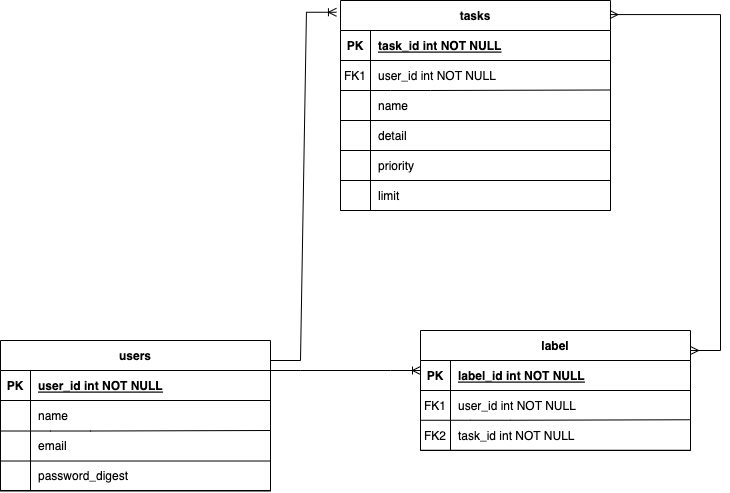

The diagram above was exported from draw.io. Its source (the exported page's mxGraphModel, read from the mxfile embedded in the PNG):
<mxGraphModel dx="972" dy="614" grid="1" gridSize="10" guides="1" tooltips="1" connect="1" arrows="1" fold="1" page="1" pageScale="1" pageWidth="1100" pageHeight="850" math="0" shadow="0" extFonts="Permanent Marker^https://fonts.googleapis.com/css?family=Permanent+Marker">
  <root>
    <mxCell id="0" />
    <mxCell id="1" parent="0" />
    <mxCell id="C-vyLk0tnHw3VtMMgP7b-2" value="label" style="shape=table;startSize=30;container=1;collapsible=1;childLayout=tableLayout;fixedRows=1;rowLines=0;fontStyle=1;align=center;resizeLast=1;" parent="1" vertex="1">
      <mxGeometry x="430" y="370" width="270" height="120" as="geometry" />
    </mxCell>
    <mxCell id="C-vyLk0tnHw3VtMMgP7b-3" value="" style="shape=partialRectangle;collapsible=0;dropTarget=0;pointerEvents=0;fillColor=none;points=[[0,0.5],[1,0.5]];portConstraint=eastwest;top=0;left=0;right=0;bottom=1;" parent="C-vyLk0tnHw3VtMMgP7b-2" vertex="1">
      <mxGeometry y="30" width="270" height="30" as="geometry" />
    </mxCell>
    <mxCell id="C-vyLk0tnHw3VtMMgP7b-4" value="PK" style="shape=partialRectangle;overflow=hidden;connectable=0;fillColor=none;top=0;left=0;bottom=0;right=0;fontStyle=1;" parent="C-vyLk0tnHw3VtMMgP7b-3" vertex="1">
      <mxGeometry width="30" height="30" as="geometry">
        <mxRectangle width="30" height="30" as="alternateBounds" />
      </mxGeometry>
    </mxCell>
    <mxCell id="C-vyLk0tnHw3VtMMgP7b-5" value="label_id int NOT NULL " style="shape=partialRectangle;overflow=hidden;connectable=0;fillColor=none;top=0;left=0;bottom=0;right=0;align=left;spacingLeft=6;fontStyle=5;" parent="C-vyLk0tnHw3VtMMgP7b-3" vertex="1">
      <mxGeometry x="30" width="240" height="30" as="geometry">
        <mxRectangle width="240" height="30" as="alternateBounds" />
      </mxGeometry>
    </mxCell>
    <mxCell id="C-vyLk0tnHw3VtMMgP7b-6" value="" style="shape=partialRectangle;collapsible=0;dropTarget=0;pointerEvents=0;fillColor=none;points=[[0,0.5],[1,0.5]];portConstraint=eastwest;top=0;left=0;right=0;bottom=0;" parent="C-vyLk0tnHw3VtMMgP7b-2" vertex="1">
      <mxGeometry y="60" width="270" height="30" as="geometry" />
    </mxCell>
    <mxCell id="C-vyLk0tnHw3VtMMgP7b-7" value="FK1" style="shape=partialRectangle;overflow=hidden;connectable=0;fillColor=none;top=0;left=0;bottom=0;right=0;" parent="C-vyLk0tnHw3VtMMgP7b-6" vertex="1">
      <mxGeometry width="30" height="30" as="geometry">
        <mxRectangle width="30" height="30" as="alternateBounds" />
      </mxGeometry>
    </mxCell>
    <mxCell id="C-vyLk0tnHw3VtMMgP7b-8" value="user_id int NOT NULL" style="shape=partialRectangle;overflow=hidden;connectable=0;fillColor=none;top=0;left=0;bottom=0;right=0;align=left;spacingLeft=6;" parent="C-vyLk0tnHw3VtMMgP7b-6" vertex="1">
      <mxGeometry x="30" width="240" height="30" as="geometry">
        <mxRectangle width="240" height="30" as="alternateBounds" />
      </mxGeometry>
    </mxCell>
    <mxCell id="C-vyLk0tnHw3VtMMgP7b-9" value="" style="shape=partialRectangle;collapsible=0;dropTarget=0;pointerEvents=0;fillColor=none;points=[[0,0.5],[1,0.5]];portConstraint=eastwest;top=0;left=0;right=0;bottom=0;" parent="C-vyLk0tnHw3VtMMgP7b-2" vertex="1">
      <mxGeometry y="90" width="270" height="30" as="geometry" />
    </mxCell>
    <mxCell id="C-vyLk0tnHw3VtMMgP7b-10" value="FK2" style="shape=partialRectangle;overflow=hidden;connectable=0;fillColor=none;top=0;left=0;bottom=0;right=0;" parent="C-vyLk0tnHw3VtMMgP7b-9" vertex="1">
      <mxGeometry width="30" height="30" as="geometry">
        <mxRectangle width="30" height="30" as="alternateBounds" />
      </mxGeometry>
    </mxCell>
    <mxCell id="C-vyLk0tnHw3VtMMgP7b-11" value="task_id int NOT NULL" style="shape=partialRectangle;overflow=hidden;connectable=0;fillColor=none;top=0;left=0;bottom=0;right=0;align=left;spacingLeft=6;" parent="C-vyLk0tnHw3VtMMgP7b-9" vertex="1">
      <mxGeometry x="30" width="240" height="30" as="geometry">
        <mxRectangle width="240" height="30" as="alternateBounds" />
      </mxGeometry>
    </mxCell>
    <mxCell id="C-vyLk0tnHw3VtMMgP7b-13" value="tasks" style="shape=table;startSize=30;container=1;collapsible=1;childLayout=tableLayout;fixedRows=1;rowLines=0;fontStyle=1;align=center;resizeLast=1;" parent="1" vertex="1">
      <mxGeometry x="350" y="40" width="270" height="210" as="geometry" />
    </mxCell>
    <mxCell id="C-vyLk0tnHw3VtMMgP7b-14" value="" style="shape=partialRectangle;collapsible=0;dropTarget=0;pointerEvents=0;fillColor=none;points=[[0,0.5],[1,0.5]];portConstraint=eastwest;top=0;left=0;right=0;bottom=1;" parent="C-vyLk0tnHw3VtMMgP7b-13" vertex="1">
      <mxGeometry y="30" width="270" height="30" as="geometry" />
    </mxCell>
    <mxCell id="C-vyLk0tnHw3VtMMgP7b-15" value="PK" style="shape=partialRectangle;overflow=hidden;connectable=0;fillColor=none;top=0;left=0;bottom=0;right=0;fontStyle=1;" parent="C-vyLk0tnHw3VtMMgP7b-14" vertex="1">
      <mxGeometry width="30" height="30" as="geometry">
        <mxRectangle width="30" height="30" as="alternateBounds" />
      </mxGeometry>
    </mxCell>
    <mxCell id="C-vyLk0tnHw3VtMMgP7b-16" value="task_id int NOT NULL " style="shape=partialRectangle;overflow=hidden;connectable=0;fillColor=none;top=0;left=0;bottom=0;right=0;align=left;spacingLeft=6;fontStyle=5;" parent="C-vyLk0tnHw3VtMMgP7b-14" vertex="1">
      <mxGeometry x="30" width="240" height="30" as="geometry">
        <mxRectangle width="240" height="30" as="alternateBounds" />
      </mxGeometry>
    </mxCell>
    <mxCell id="C-vyLk0tnHw3VtMMgP7b-17" value="" style="shape=partialRectangle;collapsible=0;dropTarget=0;pointerEvents=0;fillColor=none;points=[[0,0.5],[1,0.5]];portConstraint=eastwest;top=0;left=0;right=0;bottom=0;" parent="C-vyLk0tnHw3VtMMgP7b-13" vertex="1">
      <mxGeometry y="60" width="270" height="30" as="geometry" />
    </mxCell>
    <mxCell id="C-vyLk0tnHw3VtMMgP7b-18" value="FK1" style="shape=partialRectangle;overflow=hidden;connectable=0;fillColor=none;top=0;left=0;bottom=0;right=0;" parent="C-vyLk0tnHw3VtMMgP7b-17" vertex="1">
      <mxGeometry width="30" height="30" as="geometry">
        <mxRectangle width="30" height="30" as="alternateBounds" />
      </mxGeometry>
    </mxCell>
    <mxCell id="C-vyLk0tnHw3VtMMgP7b-19" value="user_id int NOT NULL" style="shape=partialRectangle;overflow=hidden;connectable=0;fillColor=none;top=0;left=0;bottom=0;right=0;align=left;spacingLeft=6;" parent="C-vyLk0tnHw3VtMMgP7b-17" vertex="1">
      <mxGeometry x="30" width="240" height="30" as="geometry">
        <mxRectangle width="240" height="30" as="alternateBounds" />
      </mxGeometry>
    </mxCell>
    <mxCell id="C-vyLk0tnHw3VtMMgP7b-20" value="" style="shape=partialRectangle;collapsible=0;dropTarget=0;pointerEvents=0;fillColor=none;points=[[0,0.5],[1,0.5]];portConstraint=eastwest;top=0;left=0;right=0;bottom=0;" parent="C-vyLk0tnHw3VtMMgP7b-13" vertex="1">
      <mxGeometry y="90" width="270" height="30" as="geometry" />
    </mxCell>
    <mxCell id="C-vyLk0tnHw3VtMMgP7b-21" value="" style="shape=partialRectangle;overflow=hidden;connectable=0;fillColor=none;top=0;left=0;bottom=0;right=0;" parent="C-vyLk0tnHw3VtMMgP7b-20" vertex="1">
      <mxGeometry width="30" height="30" as="geometry">
        <mxRectangle width="30" height="30" as="alternateBounds" />
      </mxGeometry>
    </mxCell>
    <mxCell id="C-vyLk0tnHw3VtMMgP7b-22" value="" style="shape=partialRectangle;overflow=hidden;connectable=0;fillColor=none;top=0;left=0;bottom=0;right=0;align=left;spacingLeft=6;" parent="C-vyLk0tnHw3VtMMgP7b-20" vertex="1">
      <mxGeometry x="30" width="240" height="30" as="geometry">
        <mxRectangle width="240" height="30" as="alternateBounds" />
      </mxGeometry>
    </mxCell>
    <mxCell id="C-vyLk0tnHw3VtMMgP7b-23" value="users" style="shape=table;startSize=30;container=1;collapsible=1;childLayout=tableLayout;fixedRows=1;rowLines=0;fontStyle=1;align=center;resizeLast=1;" parent="1" vertex="1">
      <mxGeometry x="10" y="380" width="270" height="150" as="geometry" />
    </mxCell>
    <mxCell id="C-vyLk0tnHw3VtMMgP7b-24" value="" style="shape=partialRectangle;collapsible=0;dropTarget=0;pointerEvents=0;fillColor=none;points=[[0,0.5],[1,0.5]];portConstraint=eastwest;top=0;left=0;right=0;bottom=1;" parent="C-vyLk0tnHw3VtMMgP7b-23" vertex="1">
      <mxGeometry y="30" width="270" height="30" as="geometry" />
    </mxCell>
    <mxCell id="C-vyLk0tnHw3VtMMgP7b-25" value="PK" style="shape=partialRectangle;overflow=hidden;connectable=0;fillColor=none;top=0;left=0;bottom=0;right=0;fontStyle=1;" parent="C-vyLk0tnHw3VtMMgP7b-24" vertex="1">
      <mxGeometry width="30" height="30" as="geometry">
        <mxRectangle width="30" height="30" as="alternateBounds" />
      </mxGeometry>
    </mxCell>
    <mxCell id="C-vyLk0tnHw3VtMMgP7b-26" value="user_id int NOT NULL " style="shape=partialRectangle;overflow=hidden;connectable=0;fillColor=none;top=0;left=0;bottom=0;right=0;align=left;spacingLeft=6;fontStyle=5;" parent="C-vyLk0tnHw3VtMMgP7b-24" vertex="1">
      <mxGeometry x="30" width="240" height="30" as="geometry">
        <mxRectangle width="240" height="30" as="alternateBounds" />
      </mxGeometry>
    </mxCell>
    <mxCell id="C-vyLk0tnHw3VtMMgP7b-27" value="" style="shape=partialRectangle;collapsible=0;dropTarget=0;pointerEvents=0;fillColor=none;points=[[0,0.5],[1,0.5]];portConstraint=eastwest;top=0;left=0;right=0;bottom=0;" parent="C-vyLk0tnHw3VtMMgP7b-23" vertex="1">
      <mxGeometry y="60" width="270" height="30" as="geometry" />
    </mxCell>
    <mxCell id="C-vyLk0tnHw3VtMMgP7b-28" value="" style="shape=partialRectangle;overflow=hidden;connectable=0;fillColor=none;top=0;left=0;bottom=0;right=0;" parent="C-vyLk0tnHw3VtMMgP7b-27" vertex="1">
      <mxGeometry width="30" height="30" as="geometry">
        <mxRectangle width="30" height="30" as="alternateBounds" />
      </mxGeometry>
    </mxCell>
    <mxCell id="C-vyLk0tnHw3VtMMgP7b-29" value="name" style="shape=partialRectangle;overflow=hidden;connectable=0;fillColor=none;top=0;left=0;bottom=0;right=0;align=left;spacingLeft=6;" parent="C-vyLk0tnHw3VtMMgP7b-27" vertex="1">
      <mxGeometry x="30" width="240" height="30" as="geometry">
        <mxRectangle width="240" height="30" as="alternateBounds" />
      </mxGeometry>
    </mxCell>
    <mxCell id="ETu9VsN55QKg5kGv5kQa-1" value="" style="shape=partialRectangle;collapsible=0;dropTarget=0;pointerEvents=0;fillColor=none;points=[[0,0.5],[1,0.5]];portConstraint=eastwest;top=0;left=0;right=0;bottom=0;" vertex="1" parent="1">
      <mxGeometry x="350" y="160" width="270" height="30" as="geometry" />
    </mxCell>
    <mxCell id="ETu9VsN55QKg5kGv5kQa-2" value="" style="shape=partialRectangle;overflow=hidden;connectable=0;fillColor=none;top=0;left=0;bottom=0;right=0;" vertex="1" parent="ETu9VsN55QKg5kGv5kQa-1">
      <mxGeometry width="40" height="30" as="geometry">
        <mxRectangle width="40" height="30" as="alternateBounds" />
      </mxGeometry>
    </mxCell>
    <mxCell id="ETu9VsN55QKg5kGv5kQa-3" value="" style="shape=partialRectangle;overflow=hidden;connectable=0;fillColor=none;top=0;left=0;bottom=0;right=0;align=left;spacingLeft=6;" vertex="1" parent="ETu9VsN55QKg5kGv5kQa-1">
      <mxGeometry x="40" width="230" height="30" as="geometry">
        <mxRectangle width="230" height="30" as="alternateBounds" />
      </mxGeometry>
    </mxCell>
    <mxCell id="ETu9VsN55QKg5kGv5kQa-4" value="" style="endArrow=none;html=1;rounded=0;" edge="1" parent="1">
      <mxGeometry width="50" height="50" relative="1" as="geometry">
        <mxPoint x="380" y="250" as="sourcePoint" />
        <mxPoint x="380" y="130" as="targetPoint" />
        <Array as="points">
          <mxPoint x="380" y="190" />
        </Array>
      </mxGeometry>
    </mxCell>
    <mxCell id="ETu9VsN55QKg5kGv5kQa-6" value="" style="endArrow=none;html=1;rounded=0;entryX=1;entryY=-0.017;entryDx=0;entryDy=0;entryPerimeter=0;" edge="1" parent="1" target="C-vyLk0tnHw3VtMMgP7b-20">
      <mxGeometry width="50" height="50" relative="1" as="geometry">
        <mxPoint x="350" y="130" as="sourcePoint" />
        <mxPoint x="450" y="130" as="targetPoint" />
        <Array as="points">
          <mxPoint x="400" y="130" />
          <mxPoint x="440" y="130" />
        </Array>
      </mxGeometry>
    </mxCell>
    <mxCell id="ETu9VsN55QKg5kGv5kQa-8" value="" style="endArrow=none;html=1;rounded=0;" edge="1" parent="1">
      <mxGeometry width="50" height="50" relative="1" as="geometry">
        <mxPoint x="350" y="160" as="sourcePoint" />
        <mxPoint x="620" y="160" as="targetPoint" />
      </mxGeometry>
    </mxCell>
    <mxCell id="ETu9VsN55QKg5kGv5kQa-9" value="" style="endArrow=none;html=1;rounded=0;" edge="1" parent="1">
      <mxGeometry width="50" height="50" relative="1" as="geometry">
        <mxPoint x="350" y="190" as="sourcePoint" />
        <mxPoint x="620" y="190" as="targetPoint" />
      </mxGeometry>
    </mxCell>
    <mxCell id="ETu9VsN55QKg5kGv5kQa-10" value="" style="endArrow=none;html=1;rounded=0;" edge="1" parent="1">
      <mxGeometry width="50" height="50" relative="1" as="geometry">
        <mxPoint x="350" y="220" as="sourcePoint" />
        <mxPoint x="620" y="220" as="targetPoint" />
      </mxGeometry>
    </mxCell>
    <mxCell id="ETu9VsN55QKg5kGv5kQa-12" value="" style="endArrow=none;html=1;rounded=0;entryX=1;entryY=-0.017;entryDx=0;entryDy=0;entryPerimeter=0;" edge="1" parent="1">
      <mxGeometry width="50" height="50" relative="1" as="geometry">
        <mxPoint x="10" y="470.51" as="sourcePoint" />
        <mxPoint x="280" y="470" as="targetPoint" />
        <Array as="points">
          <mxPoint x="60" y="470.51" />
          <mxPoint x="100" y="470.51" />
        </Array>
      </mxGeometry>
    </mxCell>
    <mxCell id="ETu9VsN55QKg5kGv5kQa-13" value="" style="endArrow=none;html=1;rounded=0;" edge="1" parent="1">
      <mxGeometry width="50" height="50" relative="1" as="geometry">
        <mxPoint x="10" y="500.51" as="sourcePoint" />
        <mxPoint x="280" y="500.51" as="targetPoint" />
      </mxGeometry>
    </mxCell>
    <mxCell id="ETu9VsN55QKg5kGv5kQa-14" value="" style="endArrow=none;html=1;rounded=0;" edge="1" parent="1">
      <mxGeometry width="50" height="50" relative="1" as="geometry">
        <mxPoint x="10" y="530.51" as="sourcePoint" />
        <mxPoint x="280" y="530.51" as="targetPoint" />
      </mxGeometry>
    </mxCell>
    <mxCell id="ETu9VsN55QKg5kGv5kQa-15" value="" style="endArrow=none;html=1;rounded=0;" edge="1" parent="1">
      <mxGeometry width="50" height="50" relative="1" as="geometry">
        <mxPoint x="10" y="530" as="sourcePoint" />
        <mxPoint x="280" y="530" as="targetPoint" />
      </mxGeometry>
    </mxCell>
    <mxCell id="ETu9VsN55QKg5kGv5kQa-16" value="" style="endArrow=none;html=1;rounded=0;" edge="1" parent="1">
      <mxGeometry width="50" height="50" relative="1" as="geometry">
        <mxPoint x="40" y="530" as="sourcePoint" />
        <mxPoint x="40" y="470" as="targetPoint" />
        <Array as="points">
          <mxPoint x="40" y="530" />
        </Array>
      </mxGeometry>
    </mxCell>
    <mxCell id="ETu9VsN55QKg5kGv5kQa-17" value="" style="endArrow=none;html=1;rounded=0;entryX=1;entryY=-0.017;entryDx=0;entryDy=0;entryPerimeter=0;" edge="1" parent="1">
      <mxGeometry width="50" height="50" relative="1" as="geometry">
        <mxPoint x="430" y="459.76" as="sourcePoint" />
        <mxPoint x="700" y="459.25" as="targetPoint" />
        <Array as="points">
          <mxPoint x="480" y="459.76" />
          <mxPoint x="520" y="459.76" />
        </Array>
      </mxGeometry>
    </mxCell>
    <mxCell id="ETu9VsN55QKg5kGv5kQa-18" value="" style="endArrow=none;html=1;rounded=0;" edge="1" parent="1">
      <mxGeometry width="50" height="50" relative="1" as="geometry">
        <mxPoint x="430" y="489.76" as="sourcePoint" />
        <mxPoint x="700" y="489.76" as="targetPoint" />
      </mxGeometry>
    </mxCell>
    <mxCell id="ETu9VsN55QKg5kGv5kQa-21" value="" style="endArrow=none;html=1;rounded=0;" edge="1" parent="1">
      <mxGeometry width="50" height="50" relative="1" as="geometry">
        <mxPoint x="460" y="490" as="sourcePoint" />
        <mxPoint x="460" y="460" as="targetPoint" />
        <Array as="points" />
      </mxGeometry>
    </mxCell>
    <mxCell id="ETu9VsN55QKg5kGv5kQa-23" value="email" style="shape=partialRectangle;overflow=hidden;connectable=0;fillColor=none;top=0;left=0;bottom=0;right=0;align=left;spacingLeft=6;" vertex="1" parent="1">
      <mxGeometry x="40" y="470" width="240" height="30" as="geometry">
        <mxRectangle width="240" height="30" as="alternateBounds" />
      </mxGeometry>
    </mxCell>
    <mxCell id="ETu9VsN55QKg5kGv5kQa-24" value="password_digest" style="shape=partialRectangle;overflow=hidden;connectable=0;fillColor=none;top=0;left=0;bottom=0;right=0;align=left;spacingLeft=6;" vertex="1" parent="1">
      <mxGeometry x="40" y="500" width="240" height="30" as="geometry">
        <mxRectangle width="240" height="30" as="alternateBounds" />
      </mxGeometry>
    </mxCell>
    <mxCell id="ETu9VsN55QKg5kGv5kQa-41" value="name" style="shape=partialRectangle;overflow=hidden;connectable=0;fillColor=none;top=0;left=0;bottom=0;right=0;align=left;spacingLeft=6;" vertex="1" parent="1">
      <mxGeometry x="380" y="130" width="240" height="30" as="geometry">
        <mxRectangle width="240" height="30" as="alternateBounds" />
      </mxGeometry>
    </mxCell>
    <mxCell id="ETu9VsN55QKg5kGv5kQa-42" value="detail" style="shape=partialRectangle;overflow=hidden;connectable=0;fillColor=none;top=0;left=0;bottom=0;right=0;align=left;spacingLeft=6;" vertex="1" parent="1">
      <mxGeometry x="380" y="160" width="240" height="30" as="geometry">
        <mxRectangle width="240" height="30" as="alternateBounds" />
      </mxGeometry>
    </mxCell>
    <mxCell id="ETu9VsN55QKg5kGv5kQa-43" value="priority" style="shape=partialRectangle;overflow=hidden;connectable=0;fillColor=none;top=0;left=0;bottom=0;right=0;align=left;spacingLeft=6;" vertex="1" parent="1">
      <mxGeometry x="380" y="190" width="240" height="30" as="geometry">
        <mxRectangle width="240" height="30" as="alternateBounds" />
      </mxGeometry>
    </mxCell>
    <mxCell id="ETu9VsN55QKg5kGv5kQa-45" value="" style="endArrow=none;html=1;rounded=0;" edge="1" parent="1">
      <mxGeometry width="50" height="50" relative="1" as="geometry">
        <mxPoint x="350" y="250" as="sourcePoint" />
        <mxPoint x="620" y="250" as="targetPoint" />
      </mxGeometry>
    </mxCell>
    <mxCell id="ETu9VsN55QKg5kGv5kQa-46" value="" style="endArrow=none;html=1;rounded=0;" edge="1" parent="1">
      <mxGeometry width="50" height="50" relative="1" as="geometry">
        <mxPoint x="380" y="250" as="sourcePoint" />
        <mxPoint x="380" y="160" as="targetPoint" />
        <Array as="points">
          <mxPoint x="380" y="220" />
        </Array>
      </mxGeometry>
    </mxCell>
    <mxCell id="ETu9VsN55QKg5kGv5kQa-47" value="limit" style="shape=partialRectangle;overflow=hidden;connectable=0;fillColor=none;top=0;left=0;bottom=0;right=0;align=left;spacingLeft=6;" vertex="1" parent="1">
      <mxGeometry x="380" y="220" width="240" height="30" as="geometry">
        <mxRectangle width="240" height="30" as="alternateBounds" />
      </mxGeometry>
    </mxCell>
    <mxCell id="ETu9VsN55QKg5kGv5kQa-54" value="" style="edgeStyle=entityRelationEdgeStyle;fontSize=12;html=1;endArrow=ERoneToMany;rounded=0;entryX=-0.015;entryY=0.056;entryDx=0;entryDy=0;entryPerimeter=0;" edge="1" parent="1" target="C-vyLk0tnHw3VtMMgP7b-13">
      <mxGeometry width="100" height="100" relative="1" as="geometry">
        <mxPoint x="280" y="400" as="sourcePoint" />
        <mxPoint x="380" y="300" as="targetPoint" />
      </mxGeometry>
    </mxCell>
    <mxCell id="ETu9VsN55QKg5kGv5kQa-55" value="" style="edgeStyle=entityRelationEdgeStyle;fontSize=12;html=1;endArrow=ERoneToMany;rounded=0;" edge="1" parent="1">
      <mxGeometry width="100" height="100" relative="1" as="geometry">
        <mxPoint x="280" y="410" as="sourcePoint" />
        <mxPoint x="430" y="410" as="targetPoint" />
      </mxGeometry>
    </mxCell>
    <mxCell id="ETu9VsN55QKg5kGv5kQa-56" value="" style="edgeStyle=entityRelationEdgeStyle;fontSize=12;html=1;endArrow=ERmany;startArrow=ERmany;rounded=0;entryX=0.998;entryY=0.067;entryDx=0;entryDy=0;entryPerimeter=0;" edge="1" parent="1" target="C-vyLk0tnHw3VtMMgP7b-13">
      <mxGeometry width="100" height="100" relative="1" as="geometry">
        <mxPoint x="700" y="390" as="sourcePoint" />
        <mxPoint x="800" y="290" as="targetPoint" />
      </mxGeometry>
    </mxCell>
  </root>
</mxGraphModel>